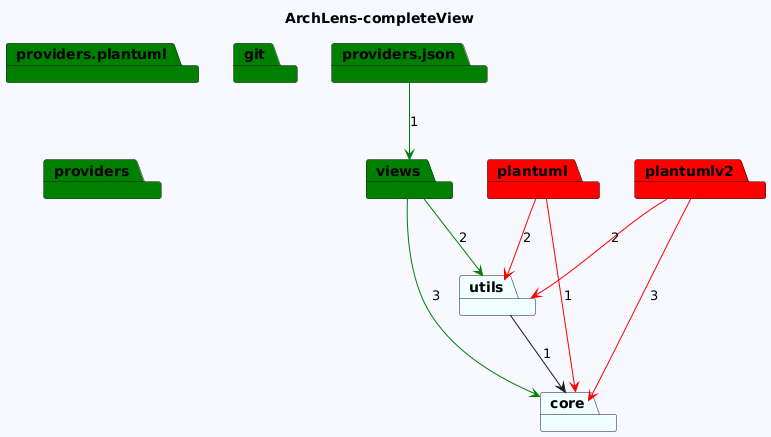

The diagram above was rendered by PlantUML. Its source (embedded in the PNG):
@startuml
skinparam backgroundColor GhostWhite
title ArchLens-completeView
package "views" #Green
package "providers.plantuml" #Green
package "providers.json" #Green
package "git" #Green
package "providers" #Green
package "plantumlv2" #Red
package "plantuml" #Red
package "utils" #Azure
package "core" #Azure
"views"-->"utils" #Green : 2
"views"-->"core" #Green : 3

"providers.json"-->"views" #Green : 1


"plantumlv2"-->"utils" #Red : 2
"plantumlv2"-->"core" #Red : 3
"plantuml"-->"utils" #Red : 2
"plantuml"-->"core" #Red : 1
"utils"-->"core"  : 1
@enduml